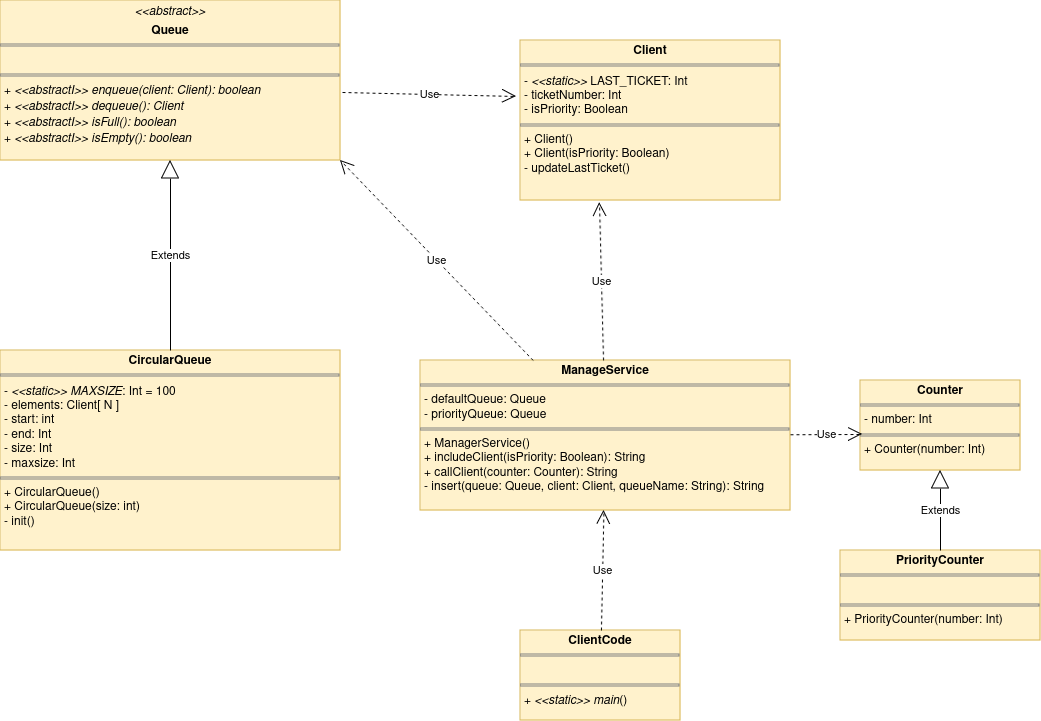

The diagram above was exported from draw.io. Its source (the exported page's mxGraphModel, read from the mxfile embedded in the PNG):
<mxGraphModel dx="1434" dy="821" grid="1" gridSize="10" guides="1" tooltips="1" connect="1" arrows="1" fold="1" page="1" pageScale="1" pageWidth="827" pageHeight="1169" math="0" shadow="0">
  <root>
    <mxCell id="0" />
    <mxCell id="1" parent="0" />
    <mxCell id="GuVv3RIB7ikXBQNLxtzi-1" value="&lt;p style=&quot;margin:0px;margin-top:4px;text-align:center;&quot;&gt;&lt;i&gt;&amp;lt;&amp;lt;abstract&amp;gt;&amp;gt;&lt;/i&gt;&lt;b&gt;&lt;br&gt;&lt;/b&gt;&lt;/p&gt;&lt;p style=&quot;margin:0px;margin-top:4px;text-align:center;&quot;&gt;&lt;b&gt;Queue&lt;/b&gt;&lt;br&gt;&lt;/p&gt;&lt;hr size=&quot;1&quot; style=&quot;border-style:solid;&quot;&gt;&lt;p style=&quot;margin:0px;margin-left:4px;&quot;&gt;&lt;br&gt;&lt;/p&gt;&lt;hr size=&quot;1&quot; style=&quot;border-style:solid;&quot;&gt;&lt;p style=&quot;margin:0px;margin-left:4px;&quot;&gt;+ &lt;i&gt;&amp;lt;&amp;lt;abstractI&amp;gt;&amp;gt; enqueue(client: Client): boolean&lt;/i&gt;&lt;/p&gt;&lt;p style=&quot;margin:0px;margin-left:4px;&quot;&gt;+ &lt;i&gt;&amp;lt;&amp;lt;abstractI&amp;gt;&amp;gt; dequeue(): Client&lt;/i&gt;&lt;/p&gt;&lt;p style=&quot;margin:0px;margin-left:4px;&quot;&gt;+ &lt;i&gt;&amp;lt;&amp;lt;abstractI&amp;gt;&amp;gt; isFull(): boolean&lt;/i&gt;&lt;/p&gt;&lt;p style=&quot;margin:0px;margin-left:4px;&quot;&gt;+ &lt;i&gt;&amp;lt;&amp;lt;abstractI&amp;gt;&amp;gt; isEmpty(): boolean&lt;/i&gt;&lt;br&gt;&lt;br&gt;&lt;/p&gt;" style="verticalAlign=top;align=left;overflow=fill;html=1;whiteSpace=wrap;fillColor=#fff2cc;strokeColor=#d6b656;" vertex="1" parent="1">
      <mxGeometry x="40" y="50" width="340" height="160" as="geometry" />
    </mxCell>
    <mxCell id="GuVv3RIB7ikXBQNLxtzi-2" value="&lt;p style=&quot;margin:0px;margin-top:4px;text-align:center;&quot;&gt;&lt;b&gt;CircularQueue&lt;/b&gt;&lt;/p&gt;&lt;hr size=&quot;1&quot; style=&quot;border-style:solid;&quot;&gt;&lt;p style=&quot;margin:0px;margin-left:4px;&quot;&gt;- &lt;i&gt;&amp;lt;&amp;lt;static&amp;gt;&amp;gt; MAXSIZE&lt;/i&gt;: Int = 100&lt;/p&gt;&lt;p style=&quot;margin:0px;margin-left:4px;&quot;&gt;- elements: Client[ N ]&lt;/p&gt;&lt;p style=&quot;margin:0px;margin-left:4px;&quot;&gt;- start: int&lt;/p&gt;&lt;p style=&quot;margin:0px;margin-left:4px;&quot;&gt;- end: Int&lt;/p&gt;&lt;p style=&quot;margin:0px;margin-left:4px;&quot;&gt;- size: Int&lt;/p&gt;&lt;p style=&quot;margin:0px;margin-left:4px;&quot;&gt;- maxsize: Int&lt;br&gt;&lt;/p&gt;&lt;hr size=&quot;1&quot; style=&quot;border-style:solid;&quot;&gt;&lt;p style=&quot;margin:0px;margin-left:4px;&quot;&gt;+ CircularQueue()&lt;/p&gt;&lt;p style=&quot;margin:0px;margin-left:4px;&quot;&gt;+ CircularQueue(size: int)&lt;/p&gt;&lt;p style=&quot;margin:0px;margin-left:4px;&quot;&gt;- init()&lt;br&gt;&lt;/p&gt;" style="verticalAlign=top;align=left;overflow=fill;html=1;whiteSpace=wrap;fillColor=#fff2cc;strokeColor=#d6b656;" vertex="1" parent="1">
      <mxGeometry x="40" y="400" width="340" height="200" as="geometry" />
    </mxCell>
    <mxCell id="GuVv3RIB7ikXBQNLxtzi-3" value="Extends" style="endArrow=block;endSize=16;endFill=0;html=1;rounded=0;entryX=0.5;entryY=1;entryDx=0;entryDy=0;exitX=0.5;exitY=0;exitDx=0;exitDy=0;" edge="1" parent="1" source="GuVv3RIB7ikXBQNLxtzi-2" target="GuVv3RIB7ikXBQNLxtzi-1">
      <mxGeometry width="160" relative="1" as="geometry">
        <mxPoint x="330" y="430" as="sourcePoint" />
        <mxPoint x="490" y="430" as="targetPoint" />
      </mxGeometry>
    </mxCell>
    <mxCell id="GuVv3RIB7ikXBQNLxtzi-4" value="&lt;p style=&quot;margin:0px;margin-top:4px;text-align:center;&quot;&gt;&lt;b&gt;Client&lt;/b&gt;&lt;/p&gt;&lt;hr size=&quot;1&quot; style=&quot;border-style:solid;&quot;&gt;&lt;p style=&quot;margin:0px;margin-left:4px;&quot;&gt;- &lt;i&gt;&amp;lt;&amp;lt;static&amp;gt;&amp;gt;&lt;/i&gt; LAST_TICKET: Int&lt;/p&gt;&lt;p style=&quot;margin:0px;margin-left:4px;&quot;&gt;- ticketNumber: Int&lt;/p&gt;&lt;p style=&quot;margin:0px;margin-left:4px;&quot;&gt;- isPriority: Boolean&lt;br&gt;&lt;/p&gt;&lt;hr size=&quot;1&quot; style=&quot;border-style:solid;&quot;&gt;&lt;p style=&quot;margin:0px;margin-left:4px;&quot;&gt;+ Client()&lt;/p&gt;&lt;p style=&quot;margin:0px;margin-left:4px;&quot;&gt;+ Client(isPriority: Boolean)&lt;/p&gt;&lt;p style=&quot;margin:0px;margin-left:4px;&quot;&gt;- updateLastTicket()&lt;br&gt;&lt;/p&gt;" style="verticalAlign=top;align=left;overflow=fill;html=1;whiteSpace=wrap;fillColor=#fff2cc;strokeColor=#d6b656;" vertex="1" parent="1">
      <mxGeometry x="560" y="90" width="260" height="160" as="geometry" />
    </mxCell>
    <mxCell id="GuVv3RIB7ikXBQNLxtzi-5" value="Use" style="endArrow=open;endSize=12;dashed=1;html=1;rounded=0;exitX=1.006;exitY=0.575;exitDx=0;exitDy=0;exitPerimeter=0;entryX=-0.015;entryY=0.35;entryDx=0;entryDy=0;entryPerimeter=0;" edge="1" parent="1" source="GuVv3RIB7ikXBQNLxtzi-1" target="GuVv3RIB7ikXBQNLxtzi-4">
      <mxGeometry width="160" relative="1" as="geometry">
        <mxPoint x="530" y="430" as="sourcePoint" />
        <mxPoint x="690" y="430" as="targetPoint" />
      </mxGeometry>
    </mxCell>
    <mxCell id="GuVv3RIB7ikXBQNLxtzi-6" value="&lt;p style=&quot;margin:0px;margin-top:4px;text-align:center;&quot;&gt;&lt;b&gt;ManageService&lt;/b&gt;&lt;/p&gt;&lt;hr size=&quot;1&quot; style=&quot;border-style:solid;&quot;&gt;&lt;p style=&quot;margin:0px;margin-left:4px;&quot;&gt;- defaultQueue: Queue&lt;/p&gt;&lt;p style=&quot;margin:0px;margin-left:4px;&quot;&gt;- priorityQueue: Queue&lt;br&gt;&lt;/p&gt;&lt;hr size=&quot;1&quot; style=&quot;border-style:solid;&quot;&gt;&lt;p style=&quot;margin:0px;margin-left:4px;&quot;&gt;+ ManagerService()&lt;/p&gt;&lt;p style=&quot;margin:0px;margin-left:4px;&quot;&gt;+ includeClient(isPriority: Boolean): String&lt;/p&gt;&lt;p style=&quot;margin:0px;margin-left:4px;&quot;&gt;+ callClient(counter: Counter): String&lt;br&gt;&lt;/p&gt;&lt;p style=&quot;margin:0px;margin-left:4px;&quot;&gt;- insert(queue: Queue, client: Client, queueName: String): String&lt;br&gt;&lt;/p&gt;" style="verticalAlign=top;align=left;overflow=fill;html=1;whiteSpace=wrap;fillColor=#fff2cc;strokeColor=#d6b656;" vertex="1" parent="1">
      <mxGeometry x="460" y="410" width="370" height="150" as="geometry" />
    </mxCell>
    <mxCell id="GuVv3RIB7ikXBQNLxtzi-7" value="&lt;p style=&quot;margin:0px;margin-top:4px;text-align:center;&quot;&gt;&lt;b&gt;ClientCode&lt;/b&gt;&lt;/p&gt;&lt;hr size=&quot;1&quot; style=&quot;border-style:solid;&quot;&gt;&lt;p style=&quot;margin:0px;margin-left:4px;&quot;&gt;&lt;br&gt;&lt;/p&gt;&lt;hr size=&quot;1&quot; style=&quot;border-style:solid;&quot;&gt;&lt;p style=&quot;margin:0px;margin-left:4px;&quot;&gt;+ &lt;i&gt;&amp;lt;&amp;lt;static&amp;gt;&amp;gt; main&lt;/i&gt;()&lt;br&gt;&lt;/p&gt;" style="verticalAlign=top;align=left;overflow=fill;html=1;whiteSpace=wrap;fillColor=#fff2cc;strokeColor=#d6b656;" vertex="1" parent="1">
      <mxGeometry x="560" y="680" width="160" height="90" as="geometry" />
    </mxCell>
    <mxCell id="GuVv3RIB7ikXBQNLxtzi-8" value="&lt;p style=&quot;margin:0px;margin-top:4px;text-align:center;&quot;&gt;&lt;b&gt;Counter&lt;/b&gt;&lt;/p&gt;&lt;hr size=&quot;1&quot; style=&quot;border-style:solid;&quot;&gt;&lt;p style=&quot;margin:0px;margin-left:4px;&quot;&gt;- number: Int&lt;br&gt;&lt;/p&gt;&lt;hr size=&quot;1&quot; style=&quot;border-style:solid;&quot;&gt;&lt;p style=&quot;margin:0px;margin-left:4px;&quot;&gt;+ Counter(number: Int)&lt;br&gt;&lt;/p&gt;" style="verticalAlign=top;align=left;overflow=fill;html=1;whiteSpace=wrap;fillColor=#fff2cc;strokeColor=#d6b656;" vertex="1" parent="1">
      <mxGeometry x="900" y="430" width="160" height="90" as="geometry" />
    </mxCell>
    <mxCell id="GuVv3RIB7ikXBQNLxtzi-9" value="&lt;p style=&quot;margin:0px;margin-top:4px;text-align:center;&quot;&gt;&lt;b&gt;PriorityCounter&lt;/b&gt;&lt;/p&gt;&lt;hr size=&quot;1&quot; style=&quot;border-style:solid;&quot;&gt;&lt;p style=&quot;margin:0px;margin-left:4px;&quot;&gt;&lt;br&gt;&lt;/p&gt;&lt;hr size=&quot;1&quot; style=&quot;border-style:solid;&quot;&gt;&lt;p style=&quot;margin:0px;margin-left:4px;&quot;&gt;+ PriorityCounter(number: Int)&lt;br&gt;&lt;/p&gt;" style="verticalAlign=top;align=left;overflow=fill;html=1;whiteSpace=wrap;fillColor=#fff2cc;strokeColor=#d6b656;" vertex="1" parent="1">
      <mxGeometry x="880" y="600" width="200" height="90" as="geometry" />
    </mxCell>
    <mxCell id="GuVv3RIB7ikXBQNLxtzi-10" value="Extends" style="endArrow=block;endSize=16;endFill=0;html=1;rounded=0;entryX=0.5;entryY=1;entryDx=0;entryDy=0;exitX=0.5;exitY=0;exitDx=0;exitDy=0;" edge="1" parent="1" source="GuVv3RIB7ikXBQNLxtzi-9" target="GuVv3RIB7ikXBQNLxtzi-8">
      <mxGeometry width="160" relative="1" as="geometry">
        <mxPoint x="530" y="430" as="sourcePoint" />
        <mxPoint x="690" y="430" as="targetPoint" />
      </mxGeometry>
    </mxCell>
    <mxCell id="GuVv3RIB7ikXBQNLxtzi-11" value="Use" style="endArrow=open;endSize=12;dashed=1;html=1;rounded=0;entryX=1;entryY=1;entryDx=0;entryDy=0;" edge="1" parent="1" source="GuVv3RIB7ikXBQNLxtzi-6" target="GuVv3RIB7ikXBQNLxtzi-1">
      <mxGeometry width="160" relative="1" as="geometry">
        <mxPoint x="530" y="430" as="sourcePoint" />
        <mxPoint x="690" y="430" as="targetPoint" />
      </mxGeometry>
    </mxCell>
    <mxCell id="GuVv3RIB7ikXBQNLxtzi-12" value="Use" style="endArrow=open;endSize=12;dashed=1;html=1;rounded=0;entryX=0.304;entryY=1.013;entryDx=0;entryDy=0;entryPerimeter=0;" edge="1" parent="1" source="GuVv3RIB7ikXBQNLxtzi-6" target="GuVv3RIB7ikXBQNLxtzi-4">
      <mxGeometry width="160" relative="1" as="geometry">
        <mxPoint x="530" y="430" as="sourcePoint" />
        <mxPoint x="690" y="430" as="targetPoint" />
      </mxGeometry>
    </mxCell>
    <mxCell id="GuVv3RIB7ikXBQNLxtzi-13" value="Use" style="endArrow=open;endSize=12;dashed=1;html=1;rounded=0;entryX=0.013;entryY=0.6;entryDx=0;entryDy=0;entryPerimeter=0;" edge="1" parent="1" source="GuVv3RIB7ikXBQNLxtzi-6" target="GuVv3RIB7ikXBQNLxtzi-8">
      <mxGeometry width="160" relative="1" as="geometry">
        <mxPoint x="530" y="430" as="sourcePoint" />
        <mxPoint x="690" y="430" as="targetPoint" />
      </mxGeometry>
    </mxCell>
    <mxCell id="GuVv3RIB7ikXBQNLxtzi-14" value="Use" style="endArrow=open;endSize=12;dashed=1;html=1;rounded=0;" edge="1" parent="1" source="GuVv3RIB7ikXBQNLxtzi-7" target="GuVv3RIB7ikXBQNLxtzi-6">
      <mxGeometry width="160" relative="1" as="geometry">
        <mxPoint x="530" y="430" as="sourcePoint" />
        <mxPoint x="690" y="430" as="targetPoint" />
      </mxGeometry>
    </mxCell>
  </root>
</mxGraphModel>